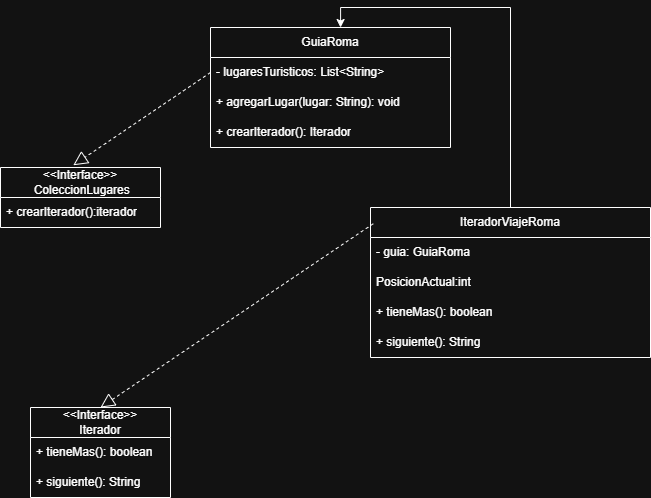

The diagram above was exported from draw.io. Its source (the exported page's mxGraphModel, read from the mxfile embedded in the PNG):
<mxGraphModel dx="1042" dy="568" grid="1" gridSize="10" guides="1" tooltips="1" connect="1" arrows="1" fold="1" page="1" pageScale="1" pageWidth="827" pageHeight="1169" math="0" shadow="0">
  <root>
    <mxCell id="0" />
    <mxCell id="1" parent="0" />
    <mxCell id="zP_FlxoDeKpiiRhNJmmI-8" parent="1" style="swimlane;fontStyle=0;childLayout=stackLayout;horizontal=1;startSize=30;horizontalStack=0;resizeParent=1;resizeParentMax=0;resizeLast=0;collapsible=1;marginBottom=0;whiteSpace=wrap;html=1;" value="&amp;lt;&amp;lt;Interface&amp;gt;&amp;gt;&lt;div&gt;&amp;nbsp;ColeccionLugares&lt;/div&gt;" vertex="1">
      <mxGeometry height="60" width="160" x="150" y="180" as="geometry" />
    </mxCell>
    <mxCell id="zP_FlxoDeKpiiRhNJmmI-9" parent="zP_FlxoDeKpiiRhNJmmI-8" style="text;strokeColor=none;fillColor=none;align=left;verticalAlign=middle;spacingLeft=4;spacingRight=4;overflow=hidden;points=[[0,0.5],[1,0.5]];portConstraint=eastwest;rotatable=0;whiteSpace=wrap;html=1;" value="+ crearIterador():i&lt;span style=&quot;background-color: transparent; color: light-dark(rgb(0, 0, 0), rgb(255, 255, 255));&quot;&gt;terador&lt;/span&gt;" vertex="1">
      <mxGeometry height="30" width="160" y="30" as="geometry" />
    </mxCell>
    <mxCell id="zP_FlxoDeKpiiRhNJmmI-12" parent="1" style="swimlane;fontStyle=0;childLayout=stackLayout;horizontal=1;startSize=30;horizontalStack=0;resizeParent=1;resizeParentMax=0;resizeLast=0;collapsible=1;marginBottom=0;whiteSpace=wrap;html=1;" value="&lt;code data-path-to-node=&quot;5&quot; data-index-in-node=&quot;8&quot;&gt;&lt;font face=&quot;Helvetica&quot;&gt;GuiaRoma&lt;/font&gt;&lt;/code&gt;" vertex="1">
      <mxGeometry height="120" width="240" x="360" y="40" as="geometry" />
    </mxCell>
    <mxCell id="zP_FlxoDeKpiiRhNJmmI-13" parent="zP_FlxoDeKpiiRhNJmmI-12" style="text;strokeColor=none;fillColor=none;align=left;verticalAlign=middle;spacingLeft=4;spacingRight=4;overflow=hidden;points=[[0,0.5],[1,0.5]];portConstraint=eastwest;rotatable=0;whiteSpace=wrap;html=1;" value="- lugaresTuristicos: List&amp;lt;String&amp;gt;" vertex="1">
      <mxGeometry height="30" width="240" y="30" as="geometry" />
    </mxCell>
    <mxCell id="zP_FlxoDeKpiiRhNJmmI-14" parent="zP_FlxoDeKpiiRhNJmmI-12" style="text;strokeColor=none;fillColor=none;align=left;verticalAlign=middle;spacingLeft=4;spacingRight=4;overflow=hidden;points=[[0,0.5],[1,0.5]];portConstraint=eastwest;rotatable=0;whiteSpace=wrap;html=1;" value="+ agregarLugar(lugar: String): void" vertex="1">
      <mxGeometry height="30" width="240" y="60" as="geometry" />
    </mxCell>
    <mxCell id="zP_FlxoDeKpiiRhNJmmI-15" parent="zP_FlxoDeKpiiRhNJmmI-12" style="text;strokeColor=none;fillColor=none;align=left;verticalAlign=middle;spacingLeft=4;spacingRight=4;overflow=hidden;points=[[0,0.5],[1,0.5]];portConstraint=eastwest;rotatable=0;whiteSpace=wrap;html=1;" value="+ crearIterador(): Iterador" vertex="1">
      <mxGeometry height="30" width="240" y="90" as="geometry" />
    </mxCell>
    <mxCell id="zP_FlxoDeKpiiRhNJmmI-16" parent="1" style="swimlane;fontStyle=0;childLayout=stackLayout;horizontal=1;startSize=30;horizontalStack=0;resizeParent=1;resizeParentMax=0;resizeLast=0;collapsible=1;marginBottom=0;whiteSpace=wrap;html=1;" value="&amp;lt;&amp;lt;Interface&amp;gt;&amp;gt;&lt;div&gt;Iterador&lt;/div&gt;" vertex="1">
      <mxGeometry height="90" width="140" x="180" y="420" as="geometry" />
    </mxCell>
    <mxCell id="zP_FlxoDeKpiiRhNJmmI-17" parent="zP_FlxoDeKpiiRhNJmmI-16" style="text;strokeColor=none;fillColor=none;align=left;verticalAlign=middle;spacingLeft=4;spacingRight=4;overflow=hidden;points=[[0,0.5],[1,0.5]];portConstraint=eastwest;rotatable=0;whiteSpace=wrap;html=1;" value="+ tieneMas(): boolean" vertex="1">
      <mxGeometry height="30" width="140" y="30" as="geometry" />
    </mxCell>
    <mxCell id="zP_FlxoDeKpiiRhNJmmI-18" parent="zP_FlxoDeKpiiRhNJmmI-16" style="text;strokeColor=none;fillColor=none;align=left;verticalAlign=middle;spacingLeft=4;spacingRight=4;overflow=hidden;points=[[0,0.5],[1,0.5]];portConstraint=eastwest;rotatable=0;whiteSpace=wrap;html=1;" value="+ siguiente(): String" vertex="1">
      <mxGeometry height="30" width="140" y="60" as="geometry" />
    </mxCell>
    <mxCell id="zP_FlxoDeKpiiRhNJmmI-20" parent="1" style="swimlane;fontStyle=0;childLayout=stackLayout;horizontal=1;startSize=30;horizontalStack=0;resizeParent=1;resizeParentMax=0;resizeLast=0;collapsible=1;marginBottom=0;whiteSpace=wrap;html=1;" value="&lt;code data-path-to-node=&quot;9&quot; data-index-in-node=&quot;8&quot;&gt;&lt;font face=&quot;Helvetica&quot;&gt;IteradorViajeRoma&lt;/font&gt;&lt;/code&gt;" vertex="1">
      <mxGeometry height="150" width="280" x="520" y="220" as="geometry" />
    </mxCell>
    <mxCell id="zP_FlxoDeKpiiRhNJmmI-21" parent="zP_FlxoDeKpiiRhNJmmI-20" style="text;strokeColor=none;fillColor=none;align=left;verticalAlign=middle;spacingLeft=4;spacingRight=4;overflow=hidden;points=[[0,0.5],[1,0.5]];portConstraint=eastwest;rotatable=0;whiteSpace=wrap;html=1;" value="- guia: GuiaRoma" vertex="1">
      <mxGeometry height="30" width="280" y="30" as="geometry" />
    </mxCell>
    <mxCell id="zP_FlxoDeKpiiRhNJmmI-23" parent="zP_FlxoDeKpiiRhNJmmI-20" style="text;strokeColor=none;fillColor=none;align=left;verticalAlign=middle;spacingLeft=4;spacingRight=4;overflow=hidden;points=[[0,0.5],[1,0.5]];portConstraint=eastwest;rotatable=0;whiteSpace=wrap;html=1;" value="PosicionActual:int" vertex="1">
      <mxGeometry height="30" width="280" y="60" as="geometry" />
    </mxCell>
    <mxCell id="zP_FlxoDeKpiiRhNJmmI-25" parent="zP_FlxoDeKpiiRhNJmmI-20" style="text;strokeColor=none;fillColor=none;align=left;verticalAlign=middle;spacingLeft=4;spacingRight=4;overflow=hidden;points=[[0,0.5],[1,0.5]];portConstraint=eastwest;rotatable=0;whiteSpace=wrap;html=1;" value="+ tieneMas(): boolean" vertex="1">
      <mxGeometry height="30" width="280" y="90" as="geometry" />
    </mxCell>
    <mxCell id="zP_FlxoDeKpiiRhNJmmI-24" parent="zP_FlxoDeKpiiRhNJmmI-20" style="text;strokeColor=none;fillColor=none;align=left;verticalAlign=middle;spacingLeft=4;spacingRight=4;overflow=hidden;points=[[0,0.5],[1,0.5]];portConstraint=eastwest;rotatable=0;whiteSpace=wrap;html=1;" value="+ siguiente(): String" vertex="1">
      <mxGeometry height="30" width="280" y="120" as="geometry" />
    </mxCell>
    <mxCell id="zP_FlxoDeKpiiRhNJmmI-27" edge="1" parent="1" source="zP_FlxoDeKpiiRhNJmmI-13" style="endArrow=block;dashed=1;endFill=0;endSize=12;html=1;rounded=0;exitX=0;exitY=0.5;exitDx=0;exitDy=0;entryX=0.455;entryY=-0.037;entryDx=0;entryDy=0;entryPerimeter=0;" target="zP_FlxoDeKpiiRhNJmmI-8" value="">
      <mxGeometry relative="1" width="160" as="geometry">
        <mxPoint x="290" y="106.10000000000005" as="sourcePoint" />
        <mxPoint x="499.52" y="313.9" as="targetPoint" />
      </mxGeometry>
    </mxCell>
    <mxCell id="zP_FlxoDeKpiiRhNJmmI-29" edge="1" parent="1" source="zP_FlxoDeKpiiRhNJmmI-20" style="edgeStyle=orthogonalEdgeStyle;rounded=0;orthogonalLoop=1;jettySize=auto;html=1;entryX=0.542;entryY=0;entryDx=0;entryDy=0;entryPerimeter=0;" target="zP_FlxoDeKpiiRhNJmmI-12">
      <mxGeometry relative="1" as="geometry" />
    </mxCell>
    <mxCell id="zP_FlxoDeKpiiRhNJmmI-31" edge="1" parent="1" source="zP_FlxoDeKpiiRhNJmmI-20" style="endArrow=block;dashed=1;endFill=0;endSize=12;html=1;rounded=0;entryX=0.5;entryY=0;entryDx=0;entryDy=0;exitX=0.01;exitY=0.108;exitDx=0;exitDy=0;exitPerimeter=0;" target="zP_FlxoDeKpiiRhNJmmI-16" value="">
      <mxGeometry relative="1" width="160" as="geometry">
        <mxPoint x="450" y="300" as="sourcePoint" />
        <mxPoint x="610" y="300" as="targetPoint" />
      </mxGeometry>
    </mxCell>
  </root>
</mxGraphModel>